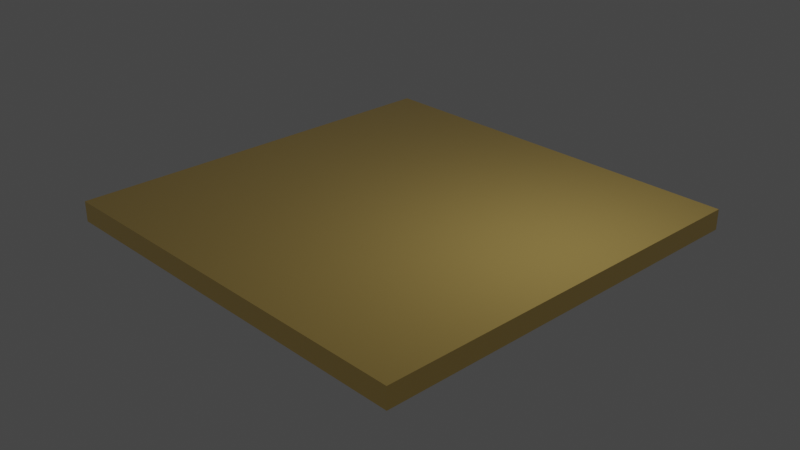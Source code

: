 # Source: 210916_uniform_layers_with_materials.blend  (saved by Blender 2.93.20; exported with 4.5.12 LTS)
import bpy
from mathutils import Matrix  # noqa: F401  (used for matrix-valued properties, if any)

bpy.ops.wm.read_factory_settings(use_empty=True)
scene = bpy.context.scene
scene.name = 'Scene'

# ---- collections
col_collection = bpy.data.collections.new('Collection'); scene.collection.children.link(col_collection)

# ---- materials (node trees are filled in below, after node groups)
mat_material_006 = bpy.data.materials.new('Material.006')
mat_material_006.use_transparent_shadow = False

# ---- material node trees
mat_material_006.use_nodes = True; mat_material_006.node_tree.nodes.clear()
_N = mat_material_006.node_tree.nodes; _L = mat_material_006.node_tree.links
n0 = _N.new('ShaderNodeBsdfPrincipled'); n0.name = 'Principled BSDF'; n0.location = (10, 300)
n0.distribution = 'GGX'
n0.subsurface_method = 'BURLEY'
n0.inputs[0].default_value = (1.0, 0.7, 0.2, 1.0)
n0.inputs[2].default_value = 0.2
n0.inputs[3].default_value = 1.45
n0.inputs[27].default_value = (0.0, 0.0, 0.0, 1.0)
n0.inputs[28].default_value = 1.0
n1 = _N.new('ShaderNodeOutputMaterial'); n1.name = 'Material Output'; n1.location = (300, 300)
_L.new(n0.outputs[0], n1.inputs[0])
n1.is_active_output = True

# ---- world
world_world = bpy.data.worlds.new('World'); scene.world = world_world
world_world.use_nodes = True; world_world.node_tree.nodes.clear()
_N = world_world.node_tree.nodes; _L = world_world.node_tree.links
n0 = _N.new('ShaderNodeOutputWorld'); n0.name = 'World Output'; n0.location = (300, 300)
n1 = _N.new('ShaderNodeBackground'); n1.name = 'Background'; n1.location = (10, 300)
n1.inputs[0].default_value = (0.05088, 0.05088, 0.05088, 1.0)
_L.new(n1.outputs[0], n0.inputs[0])
n0.is_active_output = True
world_world.color = (0.05088, 0.05088, 0.05088)
world_world.use_sun_shadow = False
world_world.sun_shadow_jitter_overblur = 0.0

# ---- cameras
cam_camera_008 = bpy.data.cameras.new('camera.008')

# ---- lights
light_light_022 = bpy.data.lights.new('Light.022', 'POINT')
light_light_022.transmission_factor = 0.0
light_light_022.energy = 200.0
light_light_022.shadow_soft_size = 0.25
light_light_022.shadow_maximum_resolution = 0.006
light_light_022.use_absolute_resolution = True

# ---- meshes
me_cube_022 = bpy.data.meshes.new('Cube.022')
me_cube_022.from_pydata([(-0.5, -0.5, -0.5), (-0.5, -0.5, 0.5), (-0.5, 0.5, -0.5), (-0.5, 0.5, 0.5), (0.5, -0.5, -0.5), (0.5, -0.5, 0.5), (0.5, 0.5, -0.5), (0.5, 0.5, 0.5)], [], [(0, 1, 3, 2), (2, 3, 7, 6), (6, 7, 5, 4), (4, 5, 1, 0), (2, 6, 4, 0), (7, 3, 1, 5)])
_uv = me_cube_022.uv_layers.new(name='UVMap')
_uv.uv.foreach_set('vector', [0.375, 0.0, 0.625, 0.0, 0.625, 0.25, 0.375, 0.25, 0.375, 0.25, 0.625, 0.25, 0.625, 0.5, 0.375, 0.5, 0.375, 0.5, 0.625, 0.5, 0.625, 0.75, 0.375, 0.75, 0.375, 0.75, 0.625, 0.75, 0.625, 1.0, 0.375, 1.0, 0.125, 0.5, 0.375, 0.5, 0.375, 0.75, 0.125, 0.75, 0.625, 0.5, 0.875, 0.5, 0.875, 0.75, 0.625, 0.75])
me_cube_022.materials.append(mat_material_006)
me_cube_022.use_remesh_fix_poles = True
me_cube_022.use_remesh_preserve_attributes = False
me_cube_022.update()

# ---- objects
ob_light = bpy.data.objects.new('Light', light_light_022)
ob_camera = bpy.data.objects.new('camera', cam_camera_008)
ob_test_layer = bpy.data.objects.new('Test_layer', me_cube_022)

# ---- transforms, parenting, visibility, modifiers, constraints
ob_light.location = (4.076, 1.005, 5.904)
ob_light.rotation_euler = (0.651, 0.05515, 1.868)
ob_camera.location = (16.34, -15.38, 11.01)
ob_camera.rotation_euler = (1.115, 0.0, 0.8151)
ob_test_layer.location = (0.0, 0.0, 0.25)
ob_test_layer.scale = (10.0, 10.0, 0.5)

# ---- collection membership
col_collection.objects.link(ob_light)
col_collection.objects.link(ob_camera)
col_collection.objects.link(ob_test_layer)

# ---- scene / render settings (as saved in the file)
scene.camera = ob_camera
scene.frame_start = 1; scene.frame_end = 250; scene.frame_set(1)
scene.render.engine = 'BLENDER_EEVEE_NEXT'
scene.cycles.use_denoising = False
scene.cycles.samples = 128
scene.cycles.sampling_pattern = 'TABULATED_SOBOL'
scene.cycles.use_adaptive_sampling = False
scene.cycles.use_light_tree = False
scene.view_settings.view_transform = 'Filmic'
bpy.context.view_layer.update()
